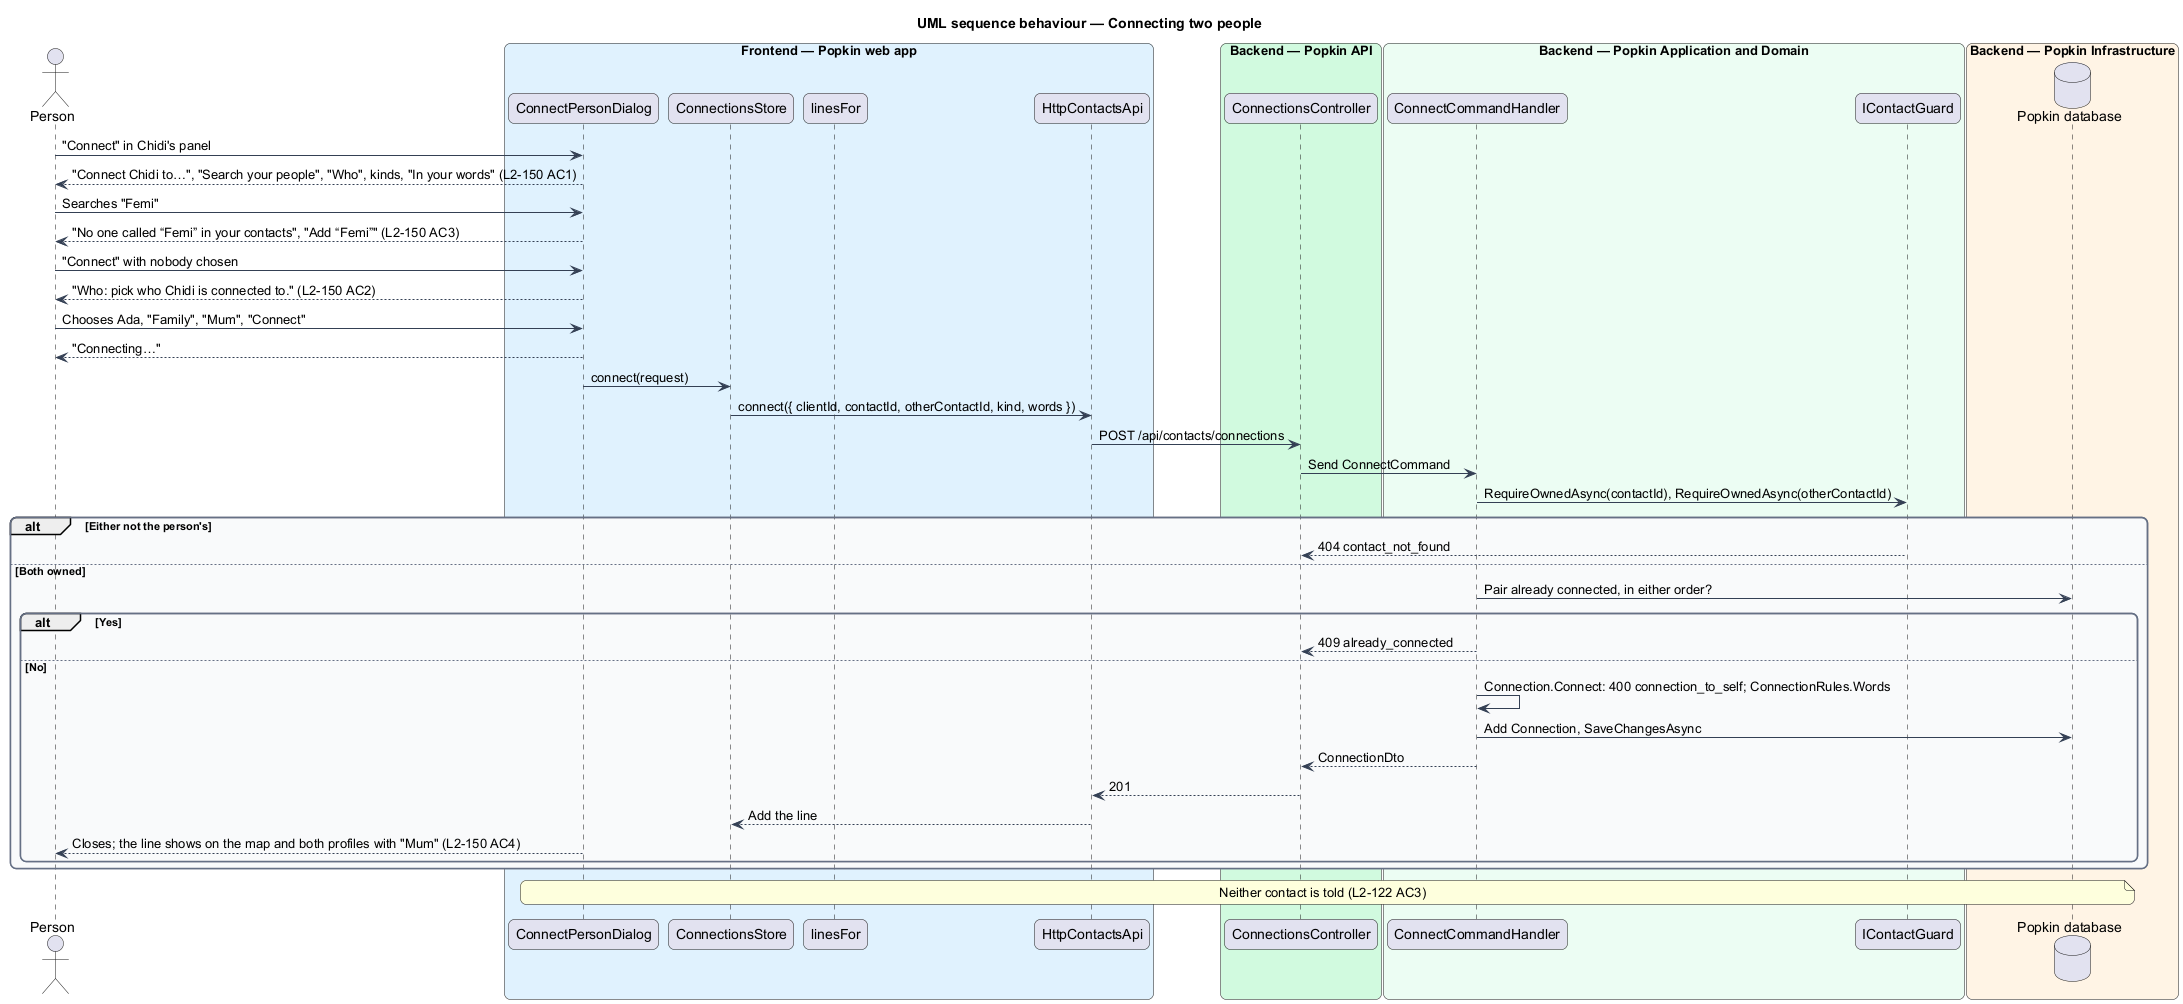

The diagram above was rendered by PlantUML. Its source (embedded in the PNG):
@startuml
title UML sequence behaviour — Connecting two people
skinparam backgroundColor #FFFFFF
skinparam shadowing false
skinparam roundcorner 12
skinparam defaultFontName Arial
skinparam ArrowColor #344054
skinparam rectangle {
  BorderColor #344054
  FontColor #101828
}
skinparam package {
  BorderColor #667085
  FontColor #101828
  BackgroundColor #F9FAFB
}
actor "Person" as actor
box "Frontend — Popkin web app" #E0F2FE
  participant "ConnectPersonDialog" as page
  participant "ConnectionsStore" as store
  participant "linesFor" as rules
  participant "HttpContactsApi" as client
end box
box "Backend — Popkin API" #D1FADF
  participant "ConnectionsController" as controller
end box
box "Backend — Popkin Application and Domain" #ECFDF3
  participant "ConnectCommandHandler" as handler
  participant "IContactGuard" as second
end box
box "Backend — Popkin Infrastructure" #FFF4E5
  database "Popkin database" as db
end box
actor -> page : "Connect" in Chidi's panel
page --> actor : "Connect Chidi to…", "Search your people", "Who", kinds, "In your words" (L2-150 AC1)
actor -> page : Searches "Femi"
page --> actor : "No one called “Femi” in your contacts", "Add “Femi”" (L2-150 AC3)
actor -> page : "Connect" with nobody chosen
page --> actor : "Who: pick who Chidi is connected to." (L2-150 AC2)
actor -> page : Chooses Ada, "Family", "Mum", "Connect"
page --> actor : "Connecting…"
page -> store : connect(request)
store -> client : connect({ clientId, contactId, otherContactId, kind, words })
client -> controller : POST /api/contacts/connections
controller -> handler : Send ConnectCommand
handler -> second : RequireOwnedAsync(contactId), RequireOwnedAsync(otherContactId)
alt Either not the person's
  second --> controller : 404 contact_not_found
else Both owned
  handler -> db : Pair already connected, in either order?
  alt Yes
    handler --> controller : 409 already_connected
  else No
    handler -> handler : Connection.Connect: 400 connection_to_self; ConnectionRules.Words
    handler -> db : Add Connection, SaveChangesAsync
    handler --> controller : ConnectionDto
    controller --> client : 201
    client --> store : Add the line
    page --> actor : Closes; the line shows on the map and both profiles with "Mum" (L2-150 AC4)
  end
end
note over page, db : Neither contact is told (L2-122 AC3)
@enduml